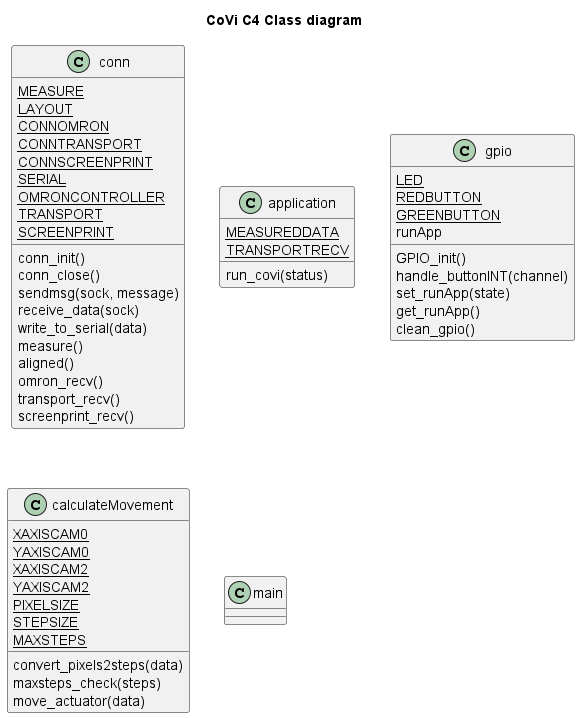

The diagram above was rendered by PlantUML. Its source (embedded in the PNG):
@startuml CoViCode
!include https://raw.githubusercontent.com/plantuml-stdlib/C4-PlantUML/master/C4.puml

title CoVi C4 Class diagram

class conn {
    {static} MEASURE
    {static} LAYOUT
    {static} CONNOMRON
    {static} CONNTRANSPORT
    {static} CONNSCREENPRINT
    {static} SERIAL
    {static} OMRONCONTROLLER
    {static} TRANSPORT
    {static} SCREENPRINT

    conn_init()
    conn_close()
    sendmsg(sock, message)
    receive_data(sock)
    write_to_serial(data)
    measure()
    aligned()
    omron_recv()
    transport_recv()
    screenprint_recv()
}

class application {
    {static} MEASUREDDATA
    {static} TRANSPORTRECV

    run_covi(status)
}

class gpio {
    {static} LED
    {static} REDBUTTON
    {static} GREENBUTTON
    runApp

    GPIO_init()
    handle_buttonINT(channel)
    set_runApp(state)
    get_runApp()
    clean_gpio()
}

class calculateMovement {
    {static} XAXISCAM0
    {static} YAXISCAM0
    {static} XAXISCAM2
    {static} YAXISCAM2
    {static} PIXELSIZE
    {static} STEPSIZE
    {static} MAXSTEPS

    convert_pixels2steps(data)
    maxsteps_check(steps)
    move_actuator(data)
}

class main




@enduml